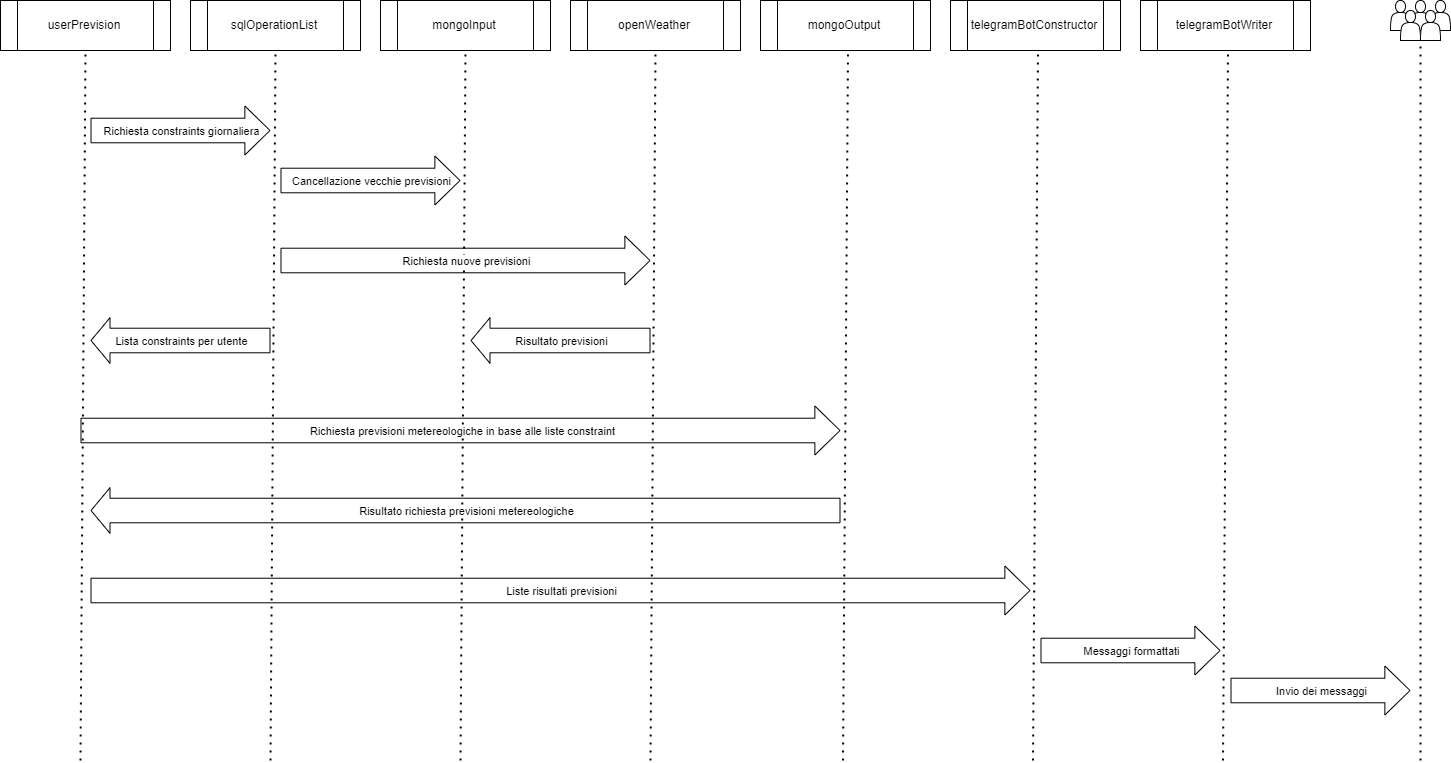

The diagram above was exported from draw.io. Its source (the exported page's mxGraphModel, read from the mxfile embedded in the PNG):
<mxGraphModel dx="1687" dy="993" grid="1" gridSize="10" guides="1" tooltips="1" connect="1" arrows="1" fold="1" page="1" pageScale="1" pageWidth="1654" pageHeight="1169" math="0" shadow="0">
  <root>
    <mxCell id="0" />
    <mxCell id="1" parent="0" />
    <mxCell id="ah_cLngfnBNbMHacUlx5-16" value="" style="shape=actor;whiteSpace=wrap;html=1;" parent="1" vertex="1">
      <mxGeometry x="1510" y="50" width="20" height="30" as="geometry" />
    </mxCell>
    <mxCell id="ah_cLngfnBNbMHacUlx5-15" value="" style="shape=actor;whiteSpace=wrap;html=1;" parent="1" vertex="1">
      <mxGeometry x="1530" y="50" width="20" height="30" as="geometry" />
    </mxCell>
    <mxCell id="ah_cLngfnBNbMHacUlx5-18" value="" style="shape=actor;whiteSpace=wrap;html=1;" parent="1" vertex="1">
      <mxGeometry x="1550" y="50" width="20" height="30" as="geometry" />
    </mxCell>
    <mxCell id="ah_cLngfnBNbMHacUlx5-1" value="userPrevision" style="shape=process;whiteSpace=wrap;html=1;backgroundOutline=1;" parent="1" vertex="1">
      <mxGeometry x="120" y="50" width="170" height="50" as="geometry" />
    </mxCell>
    <mxCell id="ah_cLngfnBNbMHacUlx5-2" value="sqlOperationList" style="shape=process;whiteSpace=wrap;html=1;backgroundOutline=1;" parent="1" vertex="1">
      <mxGeometry x="310" y="50" width="170" height="50" as="geometry" />
    </mxCell>
    <mxCell id="ah_cLngfnBNbMHacUlx5-3" value="mongoInput" style="shape=process;whiteSpace=wrap;html=1;backgroundOutline=1;" parent="1" vertex="1">
      <mxGeometry x="500" y="50" width="170" height="50" as="geometry" />
    </mxCell>
    <mxCell id="ah_cLngfnBNbMHacUlx5-4" value="openWeather" style="shape=process;whiteSpace=wrap;html=1;backgroundOutline=1;" parent="1" vertex="1">
      <mxGeometry x="690" y="50" width="170" height="50" as="geometry" />
    </mxCell>
    <mxCell id="ah_cLngfnBNbMHacUlx5-5" value="telegramBotConstructor" style="shape=process;whiteSpace=wrap;html=1;backgroundOutline=1;" parent="1" vertex="1">
      <mxGeometry x="1070" y="50" width="170" height="50" as="geometry" />
    </mxCell>
    <mxCell id="ah_cLngfnBNbMHacUlx5-6" value="" style="endArrow=none;dashed=1;html=1;dashPattern=1 3;strokeWidth=2;rounded=0;entryX=0.5;entryY=1;entryDx=0;entryDy=0;" parent="1" target="ah_cLngfnBNbMHacUlx5-1" edge="1">
      <mxGeometry width="50" height="50" relative="1" as="geometry">
        <mxPoint x="200" y="810" as="sourcePoint" />
        <mxPoint x="240" y="170" as="targetPoint" />
      </mxGeometry>
    </mxCell>
    <mxCell id="ah_cLngfnBNbMHacUlx5-7" value="" style="endArrow=none;dashed=1;html=1;dashPattern=1 3;strokeWidth=2;rounded=0;entryX=0.5;entryY=1;entryDx=0;entryDy=0;" parent="1" target="ah_cLngfnBNbMHacUlx5-2" edge="1">
      <mxGeometry width="50" height="50" relative="1" as="geometry">
        <mxPoint x="390" y="810" as="sourcePoint" />
        <mxPoint x="405" y="100" as="targetPoint" />
      </mxGeometry>
    </mxCell>
    <mxCell id="ah_cLngfnBNbMHacUlx5-8" value="" style="endArrow=none;dashed=1;html=1;dashPattern=1 3;strokeWidth=2;rounded=0;entryX=0.5;entryY=1;entryDx=0;entryDy=0;" parent="1" target="ah_cLngfnBNbMHacUlx5-3" edge="1">
      <mxGeometry width="50" height="50" relative="1" as="geometry">
        <mxPoint x="580" y="810" as="sourcePoint" />
        <mxPoint x="597.5" y="100" as="targetPoint" />
      </mxGeometry>
    </mxCell>
    <mxCell id="ah_cLngfnBNbMHacUlx5-9" value="" style="endArrow=none;dashed=1;html=1;dashPattern=1 3;strokeWidth=2;rounded=0;entryX=0.5;entryY=1;entryDx=0;entryDy=0;" parent="1" target="ah_cLngfnBNbMHacUlx5-4" edge="1">
      <mxGeometry width="50" height="50" relative="1" as="geometry">
        <mxPoint x="770" y="810" as="sourcePoint" />
        <mxPoint x="787.5" y="100" as="targetPoint" />
      </mxGeometry>
    </mxCell>
    <mxCell id="ah_cLngfnBNbMHacUlx5-10" value="" style="endArrow=none;dashed=1;html=1;dashPattern=1 3;strokeWidth=2;rounded=0;entryX=0.5;entryY=1;entryDx=0;entryDy=0;" parent="1" edge="1">
      <mxGeometry width="50" height="50" relative="1" as="geometry">
        <mxPoint x="1152.5" y="810" as="sourcePoint" />
        <mxPoint x="1157.5" y="100" as="targetPoint" />
      </mxGeometry>
    </mxCell>
    <mxCell id="ah_cLngfnBNbMHacUlx5-11" value="telegramBotWriter" style="shape=process;whiteSpace=wrap;html=1;backgroundOutline=1;" parent="1" vertex="1">
      <mxGeometry x="1260" y="50" width="170" height="50" as="geometry" />
    </mxCell>
    <mxCell id="ah_cLngfnBNbMHacUlx5-12" value="" style="endArrow=none;dashed=1;html=1;dashPattern=1 3;strokeWidth=2;rounded=0;entryX=0.5;entryY=1;entryDx=0;entryDy=0;" parent="1" edge="1">
      <mxGeometry width="50" height="50" relative="1" as="geometry">
        <mxPoint x="1342.5" y="810" as="sourcePoint" />
        <mxPoint x="1347.5" y="100" as="targetPoint" />
      </mxGeometry>
    </mxCell>
    <mxCell id="ah_cLngfnBNbMHacUlx5-14" value="" style="shape=actor;whiteSpace=wrap;html=1;" parent="1" vertex="1">
      <mxGeometry x="1520" y="60" width="20" height="30" as="geometry" />
    </mxCell>
    <mxCell id="ah_cLngfnBNbMHacUlx5-17" value="" style="shape=actor;whiteSpace=wrap;html=1;" parent="1" vertex="1">
      <mxGeometry x="1540" y="60" width="20" height="30" as="geometry" />
    </mxCell>
    <mxCell id="ah_cLngfnBNbMHacUlx5-19" value="" style="endArrow=none;dashed=1;html=1;dashPattern=1 3;strokeWidth=2;rounded=0;entryX=0.5;entryY=1;entryDx=0;entryDy=0;" parent="1" edge="1">
      <mxGeometry width="50" height="50" relative="1" as="geometry">
        <mxPoint x="1540" y="810" as="sourcePoint" />
        <mxPoint x="1540" y="90" as="targetPoint" />
      </mxGeometry>
    </mxCell>
    <mxCell id="ah_cLngfnBNbMHacUlx5-20" value="" style="shape=flexArrow;endArrow=classic;html=1;rounded=0;endWidth=23.428571428571427;endSize=8.045714285714286;width=24.571428571428573;" parent="1" edge="1">
      <mxGeometry width="50" height="50" relative="1" as="geometry">
        <mxPoint x="210" y="180" as="sourcePoint" />
        <mxPoint x="390" y="180" as="targetPoint" />
      </mxGeometry>
    </mxCell>
    <mxCell id="ah_cLngfnBNbMHacUlx5-26" value="Text" style="edgeLabel;html=1;align=center;verticalAlign=middle;resizable=0;points=[];" parent="ah_cLngfnBNbMHacUlx5-20" vertex="1" connectable="0">
      <mxGeometry x="0.0714" y="-1" relative="1" as="geometry">
        <mxPoint x="-7" as="offset" />
      </mxGeometry>
    </mxCell>
    <mxCell id="ah_cLngfnBNbMHacUlx5-27" value="Richiesta constraints giornaliera" style="edgeLabel;html=1;align=center;verticalAlign=middle;resizable=0;points=[];" parent="ah_cLngfnBNbMHacUlx5-20" vertex="1" connectable="0">
      <mxGeometry x="0.0016" relative="1" as="geometry">
        <mxPoint as="offset" />
      </mxGeometry>
    </mxCell>
    <mxCell id="ah_cLngfnBNbMHacUlx5-28" value="" style="shape=flexArrow;endArrow=classic;html=1;rounded=0;endWidth=23.428571428571427;endSize=8.045714285714286;width=24.571428571428573;" parent="1" edge="1">
      <mxGeometry width="50" height="50" relative="1" as="geometry">
        <mxPoint x="400" y="230" as="sourcePoint" />
        <mxPoint x="580" y="230" as="targetPoint" />
      </mxGeometry>
    </mxCell>
    <mxCell id="ah_cLngfnBNbMHacUlx5-29" value="Text" style="edgeLabel;html=1;align=center;verticalAlign=middle;resizable=0;points=[];" parent="ah_cLngfnBNbMHacUlx5-28" vertex="1" connectable="0">
      <mxGeometry x="0.0714" y="-1" relative="1" as="geometry">
        <mxPoint x="-7" as="offset" />
      </mxGeometry>
    </mxCell>
    <mxCell id="ah_cLngfnBNbMHacUlx5-30" value="Cancellazione vecchie previsioni" style="edgeLabel;html=1;align=center;verticalAlign=middle;resizable=0;points=[];" parent="ah_cLngfnBNbMHacUlx5-28" vertex="1" connectable="0">
      <mxGeometry x="0.0016" relative="1" as="geometry">
        <mxPoint as="offset" />
      </mxGeometry>
    </mxCell>
    <mxCell id="ah_cLngfnBNbMHacUlx5-31" value="" style="shape=flexArrow;endArrow=classic;html=1;rounded=0;endWidth=23.428571428571427;endSize=8.045714285714286;width=24.571428571428573;" parent="1" edge="1">
      <mxGeometry width="50" height="50" relative="1" as="geometry">
        <mxPoint x="400" y="310" as="sourcePoint" />
        <mxPoint x="770" y="310" as="targetPoint" />
      </mxGeometry>
    </mxCell>
    <mxCell id="ah_cLngfnBNbMHacUlx5-32" value="Text" style="edgeLabel;html=1;align=center;verticalAlign=middle;resizable=0;points=[];" parent="ah_cLngfnBNbMHacUlx5-31" vertex="1" connectable="0">
      <mxGeometry x="0.0714" y="-1" relative="1" as="geometry">
        <mxPoint x="-7" as="offset" />
      </mxGeometry>
    </mxCell>
    <mxCell id="ah_cLngfnBNbMHacUlx5-33" value="Richiesta nuove previsioni" style="edgeLabel;html=1;align=center;verticalAlign=middle;resizable=0;points=[];" parent="ah_cLngfnBNbMHacUlx5-31" vertex="1" connectable="0">
      <mxGeometry x="0.0016" relative="1" as="geometry">
        <mxPoint as="offset" />
      </mxGeometry>
    </mxCell>
    <mxCell id="ah_cLngfnBNbMHacUlx5-34" value="" style="shape=flexArrow;endArrow=none;html=1;rounded=0;endWidth=23.428571428571427;endSize=8.045714285714286;width=24.571428571428573;endFill=0;startArrow=block;" parent="1" edge="1">
      <mxGeometry width="50" height="50" relative="1" as="geometry">
        <mxPoint x="590" y="390" as="sourcePoint" />
        <mxPoint x="770" y="390" as="targetPoint" />
      </mxGeometry>
    </mxCell>
    <mxCell id="ah_cLngfnBNbMHacUlx5-35" value="Text" style="edgeLabel;html=1;align=center;verticalAlign=middle;resizable=0;points=[];" parent="ah_cLngfnBNbMHacUlx5-34" vertex="1" connectable="0">
      <mxGeometry x="0.0714" y="-1" relative="1" as="geometry">
        <mxPoint x="-7" as="offset" />
      </mxGeometry>
    </mxCell>
    <mxCell id="ah_cLngfnBNbMHacUlx5-36" value="Risultato previsioni" style="edgeLabel;html=1;align=center;verticalAlign=middle;resizable=0;points=[];" parent="ah_cLngfnBNbMHacUlx5-34" vertex="1" connectable="0">
      <mxGeometry x="0.0016" relative="1" as="geometry">
        <mxPoint as="offset" />
      </mxGeometry>
    </mxCell>
    <mxCell id="ah_cLngfnBNbMHacUlx5-37" value="mongoOutput" style="shape=process;whiteSpace=wrap;html=1;backgroundOutline=1;" parent="1" vertex="1">
      <mxGeometry x="880" y="50" width="170" height="50" as="geometry" />
    </mxCell>
    <mxCell id="ah_cLngfnBNbMHacUlx5-38" value="" style="endArrow=none;dashed=1;html=1;dashPattern=1 3;strokeWidth=2;rounded=0;entryX=0.5;entryY=1;entryDx=0;entryDy=0;" parent="1" edge="1">
      <mxGeometry width="50" height="50" relative="1" as="geometry">
        <mxPoint x="962.5" y="810" as="sourcePoint" />
        <mxPoint x="967.5" y="100" as="targetPoint" />
      </mxGeometry>
    </mxCell>
    <mxCell id="ah_cLngfnBNbMHacUlx5-39" value="" style="shape=flexArrow;endArrow=none;html=1;rounded=0;endWidth=23.428571428571427;endSize=8.045714285714286;width=24.571428571428573;startArrow=block;endFill=0;" parent="1" edge="1">
      <mxGeometry width="50" height="50" relative="1" as="geometry">
        <mxPoint x="210" y="390" as="sourcePoint" />
        <mxPoint x="390" y="390" as="targetPoint" />
      </mxGeometry>
    </mxCell>
    <mxCell id="ah_cLngfnBNbMHacUlx5-40" value="Text" style="edgeLabel;html=1;align=center;verticalAlign=middle;resizable=0;points=[];" parent="ah_cLngfnBNbMHacUlx5-39" vertex="1" connectable="0">
      <mxGeometry x="0.0714" y="-1" relative="1" as="geometry">
        <mxPoint x="-7" as="offset" />
      </mxGeometry>
    </mxCell>
    <mxCell id="ah_cLngfnBNbMHacUlx5-41" value="Lista constraints per utente" style="edgeLabel;html=1;align=center;verticalAlign=middle;resizable=0;points=[];" parent="ah_cLngfnBNbMHacUlx5-39" vertex="1" connectable="0">
      <mxGeometry x="0.0016" relative="1" as="geometry">
        <mxPoint as="offset" />
      </mxGeometry>
    </mxCell>
    <mxCell id="ah_cLngfnBNbMHacUlx5-42" value="" style="shape=flexArrow;endArrow=classic;html=1;rounded=0;endWidth=23.428571428571427;endSize=8.045714285714286;width=24.571428571428573;" parent="1" edge="1">
      <mxGeometry width="50" height="50" relative="1" as="geometry">
        <mxPoint x="200" y="480" as="sourcePoint" />
        <mxPoint x="960" y="480" as="targetPoint" />
      </mxGeometry>
    </mxCell>
    <mxCell id="ah_cLngfnBNbMHacUlx5-43" value="Text" style="edgeLabel;html=1;align=center;verticalAlign=middle;resizable=0;points=[];" parent="ah_cLngfnBNbMHacUlx5-42" vertex="1" connectable="0">
      <mxGeometry x="0.0714" y="-1" relative="1" as="geometry">
        <mxPoint x="-7" as="offset" />
      </mxGeometry>
    </mxCell>
    <mxCell id="ah_cLngfnBNbMHacUlx5-44" value="Richiesta previsioni metereologiche in base alle liste constraint" style="edgeLabel;html=1;align=center;verticalAlign=middle;resizable=0;points=[];" parent="ah_cLngfnBNbMHacUlx5-42" vertex="1" connectable="0">
      <mxGeometry x="0.0016" relative="1" as="geometry">
        <mxPoint as="offset" />
      </mxGeometry>
    </mxCell>
    <mxCell id="ah_cLngfnBNbMHacUlx5-45" value="" style="shape=flexArrow;endArrow=none;html=1;rounded=0;endWidth=23.428571428571427;endSize=8.045714285714286;width=24.571428571428573;startArrow=block;startFill=0;endFill=0;" parent="1" edge="1">
      <mxGeometry width="50" height="50" relative="1" as="geometry">
        <mxPoint x="210" y="560" as="sourcePoint" />
        <mxPoint x="960" y="560" as="targetPoint" />
      </mxGeometry>
    </mxCell>
    <mxCell id="ah_cLngfnBNbMHacUlx5-46" value="Text" style="edgeLabel;html=1;align=center;verticalAlign=middle;resizable=0;points=[];" parent="ah_cLngfnBNbMHacUlx5-45" vertex="1" connectable="0">
      <mxGeometry x="0.0714" y="-1" relative="1" as="geometry">
        <mxPoint x="-7" as="offset" />
      </mxGeometry>
    </mxCell>
    <mxCell id="ah_cLngfnBNbMHacUlx5-47" value="Risultato richiesta previsioni metereologiche" style="edgeLabel;html=1;align=center;verticalAlign=middle;resizable=0;points=[];" parent="ah_cLngfnBNbMHacUlx5-45" vertex="1" connectable="0">
      <mxGeometry x="0.0016" relative="1" as="geometry">
        <mxPoint as="offset" />
      </mxGeometry>
    </mxCell>
    <mxCell id="ah_cLngfnBNbMHacUlx5-48" value="" style="shape=flexArrow;endArrow=classic;html=1;rounded=0;endWidth=23.428571428571427;endSize=8.045714285714286;width=24.571428571428573;" parent="1" edge="1">
      <mxGeometry width="50" height="50" relative="1" as="geometry">
        <mxPoint x="1160" y="700" as="sourcePoint" />
        <mxPoint x="1340" y="700" as="targetPoint" />
      </mxGeometry>
    </mxCell>
    <mxCell id="ah_cLngfnBNbMHacUlx5-49" value="Text" style="edgeLabel;html=1;align=center;verticalAlign=middle;resizable=0;points=[];" parent="ah_cLngfnBNbMHacUlx5-48" vertex="1" connectable="0">
      <mxGeometry x="0.0714" y="-1" relative="1" as="geometry">
        <mxPoint x="-7" as="offset" />
      </mxGeometry>
    </mxCell>
    <mxCell id="ah_cLngfnBNbMHacUlx5-50" value="Messaggi formattati" style="edgeLabel;html=1;align=center;verticalAlign=middle;resizable=0;points=[];" parent="ah_cLngfnBNbMHacUlx5-48" vertex="1" connectable="0">
      <mxGeometry x="0.0016" relative="1" as="geometry">
        <mxPoint as="offset" />
      </mxGeometry>
    </mxCell>
    <mxCell id="ah_cLngfnBNbMHacUlx5-51" value="" style="shape=flexArrow;endArrow=classic;html=1;rounded=0;endWidth=23.428571428571427;endSize=8.045714285714286;width=24.571428571428573;" parent="1" edge="1">
      <mxGeometry width="50" height="50" relative="1" as="geometry">
        <mxPoint x="1350" y="740" as="sourcePoint" />
        <mxPoint x="1530" y="740" as="targetPoint" />
      </mxGeometry>
    </mxCell>
    <mxCell id="ah_cLngfnBNbMHacUlx5-52" value="Text" style="edgeLabel;html=1;align=center;verticalAlign=middle;resizable=0;points=[];" parent="ah_cLngfnBNbMHacUlx5-51" vertex="1" connectable="0">
      <mxGeometry x="0.0714" y="-1" relative="1" as="geometry">
        <mxPoint x="-7" as="offset" />
      </mxGeometry>
    </mxCell>
    <mxCell id="ah_cLngfnBNbMHacUlx5-53" value="Invio dei messaggi" style="edgeLabel;html=1;align=center;verticalAlign=middle;resizable=0;points=[];" parent="ah_cLngfnBNbMHacUlx5-51" vertex="1" connectable="0">
      <mxGeometry x="0.0016" relative="1" as="geometry">
        <mxPoint as="offset" />
      </mxGeometry>
    </mxCell>
    <mxCell id="ah_cLngfnBNbMHacUlx5-54" value="" style="shape=flexArrow;endArrow=classic;html=1;rounded=0;endWidth=23.428571428571427;endSize=8.045714285714286;width=24.571428571428573;" parent="1" edge="1">
      <mxGeometry width="50" height="50" relative="1" as="geometry">
        <mxPoint x="210" y="640" as="sourcePoint" />
        <mxPoint x="1150" y="640" as="targetPoint" />
      </mxGeometry>
    </mxCell>
    <mxCell id="ah_cLngfnBNbMHacUlx5-55" value="Text" style="edgeLabel;html=1;align=center;verticalAlign=middle;resizable=0;points=[];" parent="ah_cLngfnBNbMHacUlx5-54" vertex="1" connectable="0">
      <mxGeometry x="0.0714" y="-1" relative="1" as="geometry">
        <mxPoint x="-7" as="offset" />
      </mxGeometry>
    </mxCell>
    <mxCell id="ah_cLngfnBNbMHacUlx5-56" value="Liste risultati previsioni" style="edgeLabel;html=1;align=center;verticalAlign=middle;resizable=0;points=[];" parent="ah_cLngfnBNbMHacUlx5-54" vertex="1" connectable="0">
      <mxGeometry x="0.0016" relative="1" as="geometry">
        <mxPoint as="offset" />
      </mxGeometry>
    </mxCell>
  </root>
</mxGraphModel>